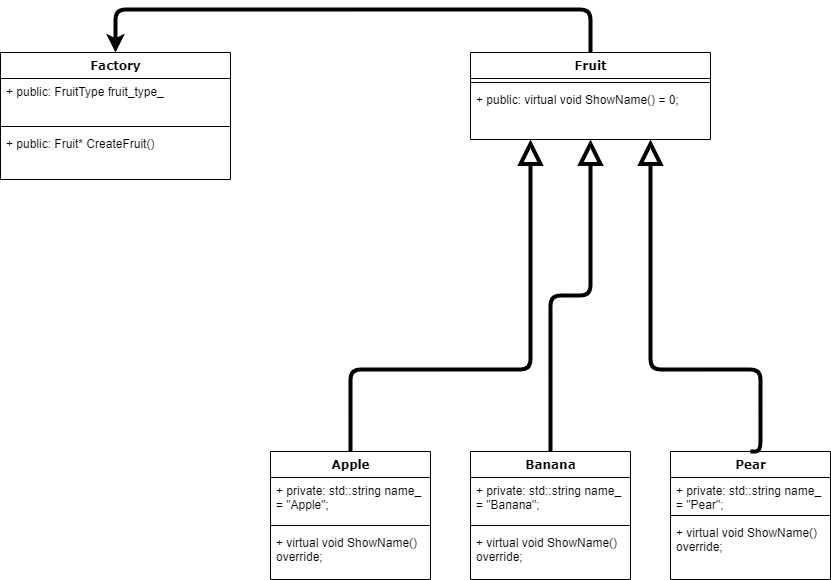

The diagram above was exported from draw.io. Its source (the exported page's mxGraphModel, read from the mxfile embedded in the PNG):
<mxGraphModel dx="1130" dy="790" grid="1" gridSize="10" guides="1" tooltips="1" connect="1" arrows="1" fold="1" page="1" pageScale="1" pageWidth="1100" pageHeight="850" background="none" math="0" shadow="0">
  <root>
    <mxCell id="0" />
    <mxCell id="1" parent="0" />
    <mxCell id="78961159f06e98e8-17" value="Factory" style="swimlane;html=1;fontStyle=1;align=center;verticalAlign=top;childLayout=stackLayout;horizontal=1;startSize=26;horizontalStack=0;resizeParent=1;resizeLast=0;collapsible=1;marginBottom=0;swimlaneFillColor=#ffffff;rounded=0;shadow=0;comic=0;labelBackgroundColor=none;strokeWidth=1;fillColor=none;fontFamily=Verdana;fontSize=12" parent="1" vertex="1">
      <mxGeometry x="90" y="83" width="230" height="127" as="geometry" />
    </mxCell>
    <mxCell id="78961159f06e98e8-21" value="+ public: FruitType fruit_type_" style="text;html=1;strokeColor=none;fillColor=none;align=left;verticalAlign=top;spacingLeft=4;spacingRight=4;whiteSpace=wrap;overflow=hidden;rotatable=0;points=[[0,0.5],[1,0.5]];portConstraint=eastwest;fontColor=#000000;" parent="78961159f06e98e8-17" vertex="1">
      <mxGeometry y="26" width="230" height="44" as="geometry" />
    </mxCell>
    <mxCell id="78961159f06e98e8-19" value="" style="line;html=1;strokeWidth=1;fillColor=none;align=left;verticalAlign=middle;spacingTop=-1;spacingLeft=3;spacingRight=3;rotatable=0;labelPosition=right;points=[];portConstraint=eastwest;" parent="78961159f06e98e8-17" vertex="1">
      <mxGeometry y="70" width="230" height="8" as="geometry" />
    </mxCell>
    <mxCell id="78961159f06e98e8-20" value="+ public: Fruit* CreateFruit()" style="text;html=1;strokeColor=none;fillColor=none;align=left;verticalAlign=top;spacingLeft=4;spacingRight=4;whiteSpace=wrap;overflow=hidden;rotatable=0;points=[[0,0.5],[1,0.5]];portConstraint=eastwest;fontColor=#000000;" parent="78961159f06e98e8-17" vertex="1">
      <mxGeometry y="78" width="230" height="26" as="geometry" />
    </mxCell>
    <mxCell id="78961159f06e98e8-43" value="Fruit" style="swimlane;html=1;fontStyle=1;align=center;verticalAlign=top;childLayout=stackLayout;horizontal=1;startSize=26;horizontalStack=0;resizeParent=1;resizeLast=0;collapsible=1;marginBottom=0;swimlaneFillColor=#ffffff;rounded=0;shadow=0;comic=0;labelBackgroundColor=none;strokeWidth=1;fillColor=none;fontFamily=Verdana;fontSize=12" parent="1" vertex="1">
      <mxGeometry x="560" y="83" width="240" height="87" as="geometry" />
    </mxCell>
    <mxCell id="78961159f06e98e8-51" value="" style="line;html=1;strokeWidth=1;fillColor=none;align=left;verticalAlign=middle;spacingTop=-1;spacingLeft=3;spacingRight=3;rotatable=0;labelPosition=right;points=[];portConstraint=eastwest;" parent="78961159f06e98e8-43" vertex="1">
      <mxGeometry y="26" width="240" height="8" as="geometry" />
    </mxCell>
    <mxCell id="78961159f06e98e8-52" value="+ public: virtual void ShowName() = 0;" style="text;html=1;strokeColor=none;fillColor=none;align=left;verticalAlign=top;spacingLeft=4;spacingRight=4;whiteSpace=wrap;overflow=hidden;rotatable=0;points=[[0,0.5],[1,0.5]];portConstraint=eastwest;fontColor=#000000;" parent="78961159f06e98e8-43" vertex="1">
      <mxGeometry y="34" width="240" height="46" as="geometry" />
    </mxCell>
    <mxCell id="78961159f06e98e8-128" style="edgeStyle=orthogonalEdgeStyle;html=1;labelBackgroundColor=none;startFill=0;startSize=8;endArrow=block;endFill=0;endSize=16;fontFamily=Verdana;fontSize=12;entryX=0.25;entryY=1;entryDx=0;entryDy=0;exitX=0.5;exitY=0;exitDx=0;exitDy=0;strokeWidth=4;" parent="1" source="78961159f06e98e8-82" target="78961159f06e98e8-43" edge="1">
      <mxGeometry relative="1" as="geometry">
        <Array as="points">
          <mxPoint x="440" y="400" />
          <mxPoint x="620" y="400" />
        </Array>
      </mxGeometry>
    </mxCell>
    <mxCell id="78961159f06e98e8-82" value="Apple" style="swimlane;html=1;fontStyle=1;align=center;verticalAlign=top;childLayout=stackLayout;horizontal=1;startSize=26;horizontalStack=0;resizeParent=1;resizeLast=0;collapsible=1;marginBottom=0;swimlaneFillColor=#ffffff;rounded=0;shadow=0;comic=0;labelBackgroundColor=none;strokeWidth=1;fillColor=none;fontFamily=Verdana;fontSize=12" parent="1" vertex="1">
      <mxGeometry x="360" y="482" width="160" height="128" as="geometry" />
    </mxCell>
    <mxCell id="78961159f06e98e8-83" value="+ private: std::string name_ = &quot;Apple&quot;;" style="text;html=1;strokeColor=none;fillColor=none;align=left;verticalAlign=top;spacingLeft=4;spacingRight=4;whiteSpace=wrap;overflow=hidden;rotatable=0;points=[[0,0.5],[1,0.5]];portConstraint=eastwest;fontColor=#000000;" parent="78961159f06e98e8-82" vertex="1">
      <mxGeometry y="26" width="160" height="44" as="geometry" />
    </mxCell>
    <mxCell id="78961159f06e98e8-90" value="" style="line;html=1;strokeWidth=1;fillColor=none;align=left;verticalAlign=middle;spacingTop=-1;spacingLeft=3;spacingRight=3;rotatable=0;labelPosition=right;points=[];portConstraint=eastwest;" parent="78961159f06e98e8-82" vertex="1">
      <mxGeometry y="70" width="160" height="8" as="geometry" />
    </mxCell>
    <mxCell id="78961159f06e98e8-91" value="+ virtual void ShowName() override;" style="text;html=1;strokeColor=none;fillColor=none;align=left;verticalAlign=top;spacingLeft=4;spacingRight=4;whiteSpace=wrap;overflow=hidden;rotatable=0;points=[[0,0.5],[1,0.5]];portConstraint=eastwest;fontColor=#000000;" parent="78961159f06e98e8-82" vertex="1">
      <mxGeometry y="78" width="160" height="42" as="geometry" />
    </mxCell>
    <mxCell id="78961159f06e98e8-127" style="edgeStyle=orthogonalEdgeStyle;html=1;labelBackgroundColor=none;startFill=0;startSize=8;endArrow=block;endFill=0;endSize=16;fontFamily=Verdana;fontSize=12;exitX=0.5;exitY=0;exitDx=0;exitDy=0;strokeWidth=4;" parent="1" source="78961159f06e98e8-95" target="78961159f06e98e8-43" edge="1">
      <mxGeometry relative="1" as="geometry" />
    </mxCell>
    <mxCell id="78961159f06e98e8-95" value="Banana" style="swimlane;html=1;fontStyle=1;align=center;verticalAlign=top;childLayout=stackLayout;horizontal=1;startSize=26;horizontalStack=0;resizeParent=1;resizeLast=0;collapsible=1;marginBottom=0;swimlaneFillColor=#ffffff;rounded=0;shadow=0;comic=0;labelBackgroundColor=none;strokeWidth=1;fillColor=none;fontFamily=Verdana;fontSize=12" parent="1" vertex="1">
      <mxGeometry x="560" y="482" width="160" height="128" as="geometry" />
    </mxCell>
    <mxCell id="78961159f06e98e8-96" value="+ private: std::string name_ = &quot;Banana&quot;;" style="text;html=1;strokeColor=none;fillColor=none;align=left;verticalAlign=top;spacingLeft=4;spacingRight=4;whiteSpace=wrap;overflow=hidden;rotatable=0;points=[[0,0.5],[1,0.5]];portConstraint=eastwest;fontColor=#000000;" parent="78961159f06e98e8-95" vertex="1">
      <mxGeometry y="26" width="160" height="44" as="geometry" />
    </mxCell>
    <mxCell id="78961159f06e98e8-103" value="" style="line;html=1;strokeWidth=1;fillColor=none;align=left;verticalAlign=middle;spacingTop=-1;spacingLeft=3;spacingRight=3;rotatable=0;labelPosition=right;points=[];portConstraint=eastwest;" parent="78961159f06e98e8-95" vertex="1">
      <mxGeometry y="70" width="160" height="8" as="geometry" />
    </mxCell>
    <mxCell id="78961159f06e98e8-104" value="+ virtual void ShowName() override;" style="text;html=1;strokeColor=none;fillColor=none;align=left;verticalAlign=top;spacingLeft=4;spacingRight=4;whiteSpace=wrap;overflow=hidden;rotatable=0;points=[[0,0.5],[1,0.5]];portConstraint=eastwest;fontColor=#000000;" parent="78961159f06e98e8-95" vertex="1">
      <mxGeometry y="78" width="160" height="42" as="geometry" />
    </mxCell>
    <mxCell id="78961159f06e98e8-126" style="edgeStyle=orthogonalEdgeStyle;html=1;labelBackgroundColor=none;startFill=0;startSize=8;endArrow=block;endFill=0;endSize=16;fontFamily=Verdana;fontSize=12;entryX=0.75;entryY=1;entryDx=0;entryDy=0;exitX=0.5;exitY=0;exitDx=0;exitDy=0;strokeWidth=4;" parent="1" source="78961159f06e98e8-108" target="78961159f06e98e8-43" edge="1">
      <mxGeometry relative="1" as="geometry">
        <Array as="points">
          <mxPoint x="850" y="482" />
          <mxPoint x="850" y="400" />
          <mxPoint x="740" y="400" />
        </Array>
      </mxGeometry>
    </mxCell>
    <mxCell id="78961159f06e98e8-108" value="Pear" style="swimlane;html=1;fontStyle=1;align=center;verticalAlign=top;childLayout=stackLayout;horizontal=1;startSize=26;horizontalStack=0;resizeParent=1;resizeLast=0;collapsible=1;marginBottom=0;swimlaneFillColor=#ffffff;rounded=0;shadow=0;comic=0;labelBackgroundColor=none;strokeWidth=1;fillColor=none;fontFamily=Verdana;fontSize=12" parent="1" vertex="1">
      <mxGeometry x="760" y="482" width="160" height="128" as="geometry" />
    </mxCell>
    <mxCell id="78961159f06e98e8-109" value="+ private: std::string name_ = &quot;Pear&quot;;" style="text;html=1;strokeColor=none;fillColor=none;align=left;verticalAlign=top;spacingLeft=4;spacingRight=4;whiteSpace=wrap;overflow=hidden;rotatable=0;points=[[0,0.5],[1,0.5]];portConstraint=eastwest;fontColor=#000000;" parent="78961159f06e98e8-108" vertex="1">
      <mxGeometry y="26" width="160" height="34" as="geometry" />
    </mxCell>
    <mxCell id="78961159f06e98e8-116" value="" style="line;html=1;strokeWidth=1;fillColor=none;align=left;verticalAlign=middle;spacingTop=-1;spacingLeft=3;spacingRight=3;rotatable=0;labelPosition=right;points=[];portConstraint=eastwest;" parent="78961159f06e98e8-108" vertex="1">
      <mxGeometry y="60" width="160" height="8" as="geometry" />
    </mxCell>
    <mxCell id="78961159f06e98e8-120" value="+ virtual void ShowName() override;" style="text;html=1;strokeColor=none;fillColor=none;align=left;verticalAlign=top;spacingLeft=4;spacingRight=4;whiteSpace=wrap;overflow=hidden;rotatable=0;points=[[0,0.5],[1,0.5]];portConstraint=eastwest;fontColor=#000000;" parent="78961159f06e98e8-108" vertex="1">
      <mxGeometry y="68" width="160" height="42" as="geometry" />
    </mxCell>
    <mxCell id="2" value="" style="endArrow=classic;html=1;exitX=0.5;exitY=0;exitDx=0;exitDy=0;entryX=0.5;entryY=0;entryDx=0;entryDy=0;strokeWidth=4;" edge="1" parent="1" source="78961159f06e98e8-43" target="78961159f06e98e8-17">
      <mxGeometry width="50" height="50" relative="1" as="geometry">
        <mxPoint x="590" y="40" as="sourcePoint" />
        <mxPoint x="180" y="60" as="targetPoint" />
        <Array as="points">
          <mxPoint x="680" y="40" />
          <mxPoint x="205" y="40" />
        </Array>
      </mxGeometry>
    </mxCell>
  </root>
</mxGraphModel>